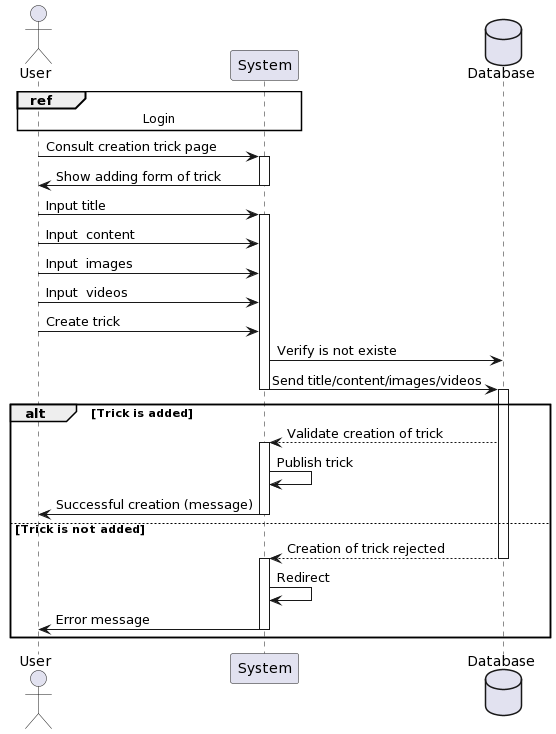

The diagram above was rendered by PlantUML. Its source (embedded in the PNG):
@startuml
actor User
participant System
database Database


ref over User, System
Login
end


User -> System : Consult creation trick page
activate System

System -> User : Show adding form of trick
deactivate System

User -> System: Input title
activate System
User -> System: Input  content
User -> System: Input  images
User -> System: Input  videos
User -> System: Create trick
System -> Database : Verify is not existe
System -> Database : Send title/content/images/videos
deactivate System
activate Database
alt Trick is added

Database  --> System: Validate creation of trick
activate System
System  -> System:  Publish trick      
System ->User: Successful creation (message)
deactivate System

else Trick is not added
Database  --> System: Creation of trick rejected
deactivate Database
activate System
System  -> System:  Redirect     
System ->User: Error message
deactivate System
end
@enduml